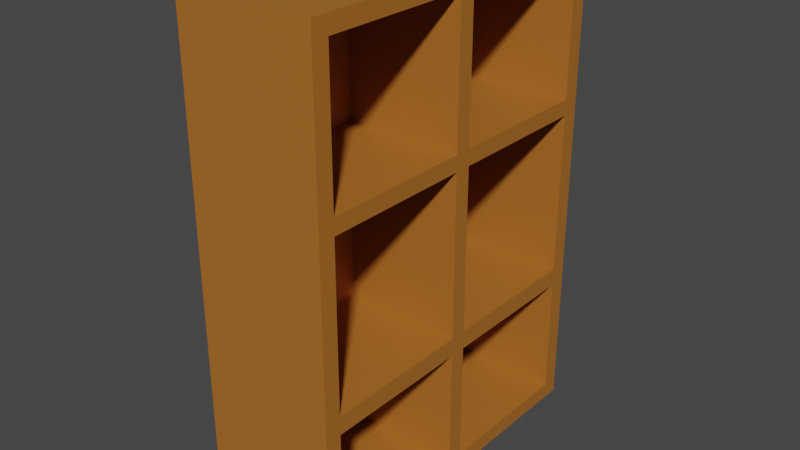 # Source: Shelf.blend  (saved by Blender 3.5.10; exported with 4.5.12 LTS)
import bpy
from mathutils import Matrix  # noqa: F401  (used for matrix-valued properties, if any)

bpy.ops.wm.read_factory_settings(use_empty=True)
scene = bpy.context.scene
scene.name = 'Scene'

# ---- collections
col_collection = bpy.data.collections.new('Collection'); scene.collection.children.link(col_collection)

# ---- materials (node trees are filled in below, after node groups)
mat_material = bpy.data.materials.new('Material')
mat_material.alpha_threshold = 0.0
mat_material.use_transparent_shadow = False
mat_material.roughness = 0.5
mat_material.line_color = (0.0, 0.0, 0.0, 1.0)

# ---- material node trees
mat_material.use_nodes = True; mat_material.node_tree.nodes.clear()
_N = mat_material.node_tree.nodes; _L = mat_material.node_tree.links
n0 = _N.new('ShaderNodeOutputMaterial'); n0.name = 'Material Output'; n0.location = (300, 300)
n1 = _N.new('ShaderNodeBsdfPrincipled'); n1.name = 'Principled BSDF'; n1.location = (10, 300)
n1.distribution = 'GGX'
n1.subsurface_method = 'RANDOM_WALK_SKIN'
n1.inputs[0].default_value = (0.42, 0.1465, 0.02097, 1.0)
n1.inputs[3].default_value = 1.45
n1.inputs[27].default_value = (0.0, 0.0, 0.0, 1.0)
n1.inputs[28].default_value = 1.0
_L.new(n1.outputs[0], n0.inputs[0])
n0.is_active_output = True

# ---- world
world_world = bpy.data.worlds.new('World'); scene.world = world_world
world_world.use_nodes = True; world_world.node_tree.nodes.clear()
_N = world_world.node_tree.nodes; _L = world_world.node_tree.links
n0 = _N.new('ShaderNodeOutputWorld'); n0.name = 'World Output'; n0.location = (300, 300)
n1 = _N.new('ShaderNodeBackground'); n1.name = 'Background'; n1.location = (10, 300)
n1.inputs[0].default_value = (0.05088, 0.05088, 0.05088, 1.0)
_L.new(n1.outputs[0], n0.inputs[0])
n0.is_active_output = True
world_world.color = (0.05088, 0.05088, 0.05088)
world_world.use_sun_shadow = False
world_world.sun_shadow_jitter_overblur = 0.0

# ---- meshes
me_cube = bpy.data.meshes.new('Cube')
me_cube.from_pydata([(-0.1323, 1.0, 1.0), (-0.1323, 1.0, -1.0), (-0.1323, -1.0, 1.0), (-0.1323, -1.0, -1.0), (0.1323, 0.9007, 0.9323), (0.1323, 0.9007, -0.9342), (0.1323, -0.905, 0.9323), (0.1323, -0.905, -0.9342), (0.1323, 0.9007, 0.3723), (0.1323, -0.905, 0.3723), (0.1323, 0.9007, 0.307), (0.1323, -0.905, 0.307), (0.1323, 0.9007, -0.4377), (0.1323, -0.905, -0.4377), (0.1323, 0.9007, -0.3633), (0.1323, -0.905, -0.3633), (0.1323, 0.04313, 0.9323), (0.1323, 0.04313, -0.9342), (0.1323, 0.04313, 0.3723), (0.1323, 0.04313, 0.307), (0.1323, 0.04313, -0.4377), (0.1323, 0.04313, -0.3633), (0.1323, -0.05169, 0.9323), (0.1323, -0.05169, -0.9342), (0.1323, -0.05169, 0.3723), (0.1323, -0.05169, 0.307), (0.1323, -0.05169, -0.4377), (0.1323, -0.05169, -0.3633), (1.835, -0.905, -1.0), (1.835, -1.0, -1.0), (1.835, -1.0, 1.0), (1.835, 1.0, -1.0), (1.835, 1.0, 1.0), (1.835, 0.9007, -1.0), (1.835, 0.04313, 0.9323), (1.835, 0.9007, 0.9323), (1.835, 0.04313, -0.9342), (1.835, 0.9007, -0.9342), (1.835, 0.9007, -0.4377), (1.835, -0.05169, -1.0), (1.835, -0.905, 0.9323), (1.835, -0.905, -0.4377), (1.835, -0.905, -0.9342), (1.835, 0.9007, 0.3723), (1.835, -0.905, 0.3723), (1.835, 0.04313, 0.3723), (1.835, 0.9007, 0.307), (1.835, -0.905, 0.307), (1.835, 0.04313, 0.307), (1.835, 0.9007, -0.3633), (1.835, -0.905, -0.3633), (1.835, 0.04313, -0.4377), (1.835, 0.04313, -0.3633), (1.835, 0.04313, -1.0), (1.835, -0.05169, 0.9323), (1.835, -0.05169, -0.9342), (1.835, -0.05169, 0.3723), (1.835, -0.05169, 0.307), (1.835, -0.05169, -0.4377), (1.835, -0.05169, -0.3633)], [], [(16, 34, 45, 18), (18, 8, 4, 16), (2, 30, 32, 0), (21, 14, 10, 19), (7, 42, 55, 23), (17, 5, 12, 20), (21, 52, 49, 14), (10, 46, 48, 19), (9, 24, 22, 6), (22, 54, 40, 6), (12, 38, 51, 20), (15, 27, 25, 11), (7, 23, 26, 13), (1, 3, 2, 0), (53, 33, 37, 36), (48, 46, 43, 45), (51, 38, 49, 52), (32, 30, 29, 28, 42, 41, 50, 47, 44, 40, 54, 56, 57, 59, 58, 55, 39, 53, 36, 51, 52, 48, 45, 34, 35, 43, 46, 49, 38, 37, 33, 31), (28, 39, 55, 42), (47, 57, 56, 44), (41, 58, 59, 50), (9, 44, 56, 24), (20, 51, 36, 17), (25, 57, 47, 11), (33, 53, 39, 28, 29, 3, 1, 31), (29, 30, 2, 3), (4, 35, 34, 16), (26, 58, 41, 13), (17, 36, 37, 5), (15, 50, 59, 27), (19, 48, 52, 21), (8, 43, 35, 4), (32, 31, 1, 0), (24, 56, 54, 22), (14, 49, 46, 10), (6, 40, 44, 9), (13, 41, 42, 7), (5, 37, 38, 12), (11, 47, 50, 15), (27, 59, 57, 25), (23, 55, 58, 26), (18, 45, 43, 8)])
_uv = me_cube.uv_layers.new(name='UVMap')
_uv.uv.foreach_set('vector', [0.6165, 0.1304, 0.6165, 0.1304, 0.5465, 0.1304, 0.5465, 0.1304, 0.5465, 0.1304, 0.5465, 0.2376, 0.6165, 0.2376, 0.6165, 0.1304, 0.625, 0.75, 0.875, 0.75, 0.875, 0.5, 0.625, 0.5, 0.4546, 0.1304, 0.4546, 0.2376, 0.5384, 0.2376, 0.5384, 0.1304, 0.3832, 0.01187, 0.3832, 0.01187, 0.3832, 0.1185, 0.3832, 0.1185, 0.3832, 0.1304, 0.3832, 0.2376, 0.4453, 0.2376, 0.4453, 0.1304, 0.4546, 0.1304, 0.4546, 0.1304, 0.4546, 0.2376, 0.4546, 0.2376, 0.5384, 0.2376, 0.5384, 0.2376, 0.5384, 0.1304, 0.5384, 0.1304, 0.5465, 0.01187, 0.5465, 0.1185, 0.6165, 0.1185, 0.6165, 0.01187, 0.6165, 0.1185, 0.6165, 0.1185, 0.6165, 0.01187, 0.6165, 0.01187, 0.4453, 0.2376, 0.4453, 0.2376, 0.4453, 0.1304, 0.4453, 0.1304, 0.4546, 0.01187, 0.4546, 0.1185, 0.5384, 0.1185, 0.5384, 0.01187, 0.3832, 0.01187, 0.3832, 0.1185, 0.4453, 0.1185, 0.4453, 0.01187, 0.375, 0.5, 0.375, 0.75, 0.625, 0.75, 0.625, 0.5, 0.375, 0.1304, 0.375, 0.2376, 0.3832, 0.2376, 0.3832, 0.1304, 0.5384, 0.1304, 0.5384, 0.2376, 0.5465, 0.2376, 0.5465, 0.1304, 0.4453, 0.1304, 0.4453, 0.2376, 0.4546, 0.2376, 0.4546, 0.1304, 0.625, 0.25, 0.625, 0.0, 0.375, 0.0, 0.375, 0.01187, 0.3832, 0.01187, 0.4453, 0.01187, 0.4546, 0.01187, 0.5384, 0.01187, 0.5465, 0.01187, 0.6165, 0.01187, 0.6165, 0.1185, 0.5465, 0.1185, 0.5384, 0.1185, 0.4546, 0.1185, 0.4453, 0.1185, 0.3832, 0.1185, 0.375, 0.1185, 0.375, 0.1304, 0.3832, 0.1304, 0.4453, 0.1304, 0.4546, 0.1304, 0.5384, 0.1304, 0.5465, 0.1304, 0.6165, 0.1304, 0.6165, 0.2376, 0.5465, 0.2376, 0.5384, 0.2376, 0.4546, 0.2376, 0.4453, 0.2376, 0.3832, 0.2376, 0.375, 0.2376, 0.375, 0.25, 0.375, 0.01187, 0.375, 0.1185, 0.3832, 0.1185, 0.3832, 0.01187, 0.5384, 0.01187, 0.5384, 0.1185, 0.5465, 0.1185, 0.5465, 0.01187, 0.4453, 0.01187, 0.4453, 0.1185, 0.4546, 0.1185, 0.4546, 0.01187, 0.5465, 0.01187, 0.5465, 0.01187, 0.5465, 0.1185, 0.5465, 0.1185, 0.4453, 0.1304, 0.4453, 0.1304, 0.3832, 0.1304, 0.3832, 0.1304, 0.5384, 0.1185, 0.5384, 0.1185, 0.5384, 0.01187, 0.5384, 0.01187, 0.125, 0.5124, 0.125, 0.6196, 0.125, 0.6315, 0.125, 0.7381, 0.125, 0.75, 0.375, 0.75, 0.375, 0.5, 0.125, 0.5, 0.375, 1.0, 0.625, 1.0, 0.625, 0.75, 0.375, 0.75, 0.6165, 0.2376, 0.6165, 0.2376, 0.6165, 0.1304, 0.6165, 0.1304, 0.4453, 0.1185, 0.4453, 0.1185, 0.4453, 0.01187, 0.4453, 0.01187, 0.3832, 0.1304, 0.3832, 0.1304, 0.3832, 0.2376, 0.3832, 0.2376, 0.4546, 0.01187, 0.4546, 0.01187, 0.4546, 0.1185, 0.4546, 0.1185, 0.5384, 0.1304, 0.5384, 0.1304, 0.4546, 0.1304, 0.4546, 0.1304, 0.5465, 0.2376, 0.5465, 0.2376, 0.6165, 0.2376, 0.6165, 0.2376, 0.625, 0.25, 0.375, 0.25, 0.375, 0.5, 0.625, 0.5, 0.5465, 0.1185, 0.5465, 0.1185, 0.6165, 0.1185, 0.6165, 0.1185, 0.4546, 0.2376, 0.4546, 0.2376, 0.5384, 0.2376, 0.5384, 0.2376, 0.6165, 0.01187, 0.6165, 0.01187, 0.5465, 0.01187, 0.5465, 0.01187, 0.4453, 0.01187, 0.4453, 0.01187, 0.3832, 0.01187, 0.3832, 0.01187, 0.3832, 0.2376, 0.3832, 0.2376, 0.4453, 0.2376, 0.4453, 0.2376, 0.5384, 0.01187, 0.5384, 0.01187, 0.4546, 0.01187, 0.4546, 0.01187, 0.4546, 0.1185, 0.4546, 0.1185, 0.5384, 0.1185, 0.5384, 0.1185, 0.3832, 0.1185, 0.3832, 0.1185, 0.4453, 0.1185, 0.4453, 0.1185, 0.5465, 0.1304, 0.5465, 0.1304, 0.5465, 0.2376, 0.5465, 0.2376])
me_cube.materials.append(mat_material)
me_cube.use_mirror_vertex_groups = False
me_cube.update()

# ---- objects
ob_cube = bpy.data.objects.new('Cube', me_cube)

# ---- transforms, parenting, visibility, modifiers, constraints
ob_cube.location = (0.0, 0.0, 0.0)
ob_cube.scale = (0.7356, 1.836, 2.57)
ob_cube.lock_rotations_4d = False
ob_cube.empty_display_type = 'ARROWS'
ob_cube.lineart.crease_threshold = 0.0

# ---- collection membership
col_collection.objects.link(ob_cube)

# ---- scene / render settings (as saved in the file)
scene.frame_start = 1; scene.frame_end = 250; scene.frame_set(1)
scene.render.engine = 'BLENDER_EEVEE_NEXT'
scene.cycles.sampling_pattern = 'TABULATED_SOBOL'
scene.view_settings.view_transform = 'Filmic'
bpy.context.view_layer.update()

# ---- added for rendering (the .blend has no active camera and no usable light): camera, sun
cam_auto = bpy.data.cameras.new('AutoCamera')
cam_auto.lens = 50.0
cam_auto.sensor_width = 36.0
cam_auto.clip_end = 1000.0
ob_auto_camera = bpy.data.objects.new('AutoCamera', cam_auto)
scene.collection.objects.link(ob_auto_camera)
ob_auto_camera.location = (6.62211, -7.19484, 4.79656)
ob_auto_camera.rotation_euler = (1.09748, -7.21219e-08, 0.694738)
scene.camera = ob_auto_camera
light_auto_sun = bpy.data.lights.new('AutoSun', 'SUN')
light_auto_sun.energy = 3.0
light_auto_sun.angle = 0.0523599
ob_auto_sun = bpy.data.objects.new('AutoSun', light_auto_sun)
scene.collection.objects.link(ob_auto_sun)
ob_auto_sun.rotation_euler = (0.872665, 0.174533, 0.523599)
bpy.context.view_layer.update()
